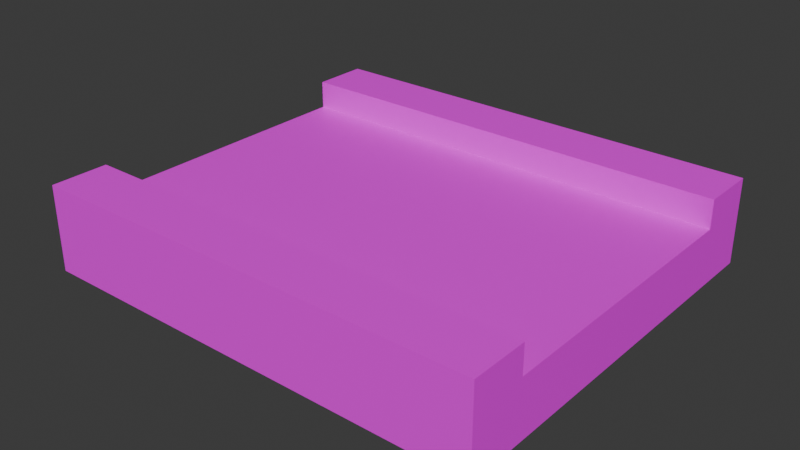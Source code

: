 # Source: belt.blend  (saved by Blender 4.3.34; exported with 4.5.12 LTS)
import bpy
from mathutils import Matrix  # noqa: F401  (used for matrix-valued properties, if any)

bpy.ops.wm.read_factory_settings(use_empty=True)
scene = bpy.context.scene
scene.name = 'Scene'

# ---- collections
col_collection = bpy.data.collections.new('Collection'); scene.collection.children.link(col_collection)

# ---- images (referenced by path relative to the original .blend; pixels are not part of the script)
import os
ASSET_DIR = os.environ.get("B2B_ASSET_DIR", "")  # directory of the original .blend (textures are referenced by path, not embedded)
HERE = os.path.dirname(os.path.abspath(__file__))  # packed textures are extracted next to this script under _unpacked/

def load_image(name, relpath, width, height, colorspace="sRGB"):
    """Load a texture the original file referenced (path relative to the .blend, or extracted next to this script)."""
    p = next((c for c in (os.path.join(HERE, relpath), os.path.join(ASSET_DIR, relpath)) if relpath and os.path.exists(c)), "")
    if p:
        img = bpy.data.images.load(p, check_existing=True)
        img.name = name
    else:  # same state as the original file: an image datablock whose file is absent (Cycles renders it pink)
        img = bpy.data.images.new(name, width, height)
        img.source = "FILE"
        img.filepath = "//" + (relpath or name)
    img.colorspace_settings.name = colorspace
    return img
img_belttexture_png = load_image('beltTexture.png', 'beltTexture.png', 1024, 1024, 'sRGB')

# ---- materials (node trees are filled in below, after node groups)
mat_material = bpy.data.materials.new('Material')
mat_material.alpha_threshold = 0.0
mat_material.roughness = 0.5
mat_material.line_color = (0.0, 0.0, 0.0, 1.0)

# ---- material node trees
mat_material.use_nodes = True; mat_material.node_tree.nodes.clear()
_N = mat_material.node_tree.nodes; _L = mat_material.node_tree.links
n0 = _N.new('ShaderNodeOutputMaterial'); n0.name = 'Material Output'; n0.location = (300, 300)
n1 = _N.new('ShaderNodeBsdfPrincipled'); n1.name = 'Principled BSDF'; n1.location = (10, 300)
n1.inputs[3].default_value = 1.45
n2 = _N.new('ShaderNodeTexImage'); n2.name = 'Image Texture'; n2.location = (-280, 280)
n2.image = img_belttexture_png
n2.interpolation = 'Closest'
_L.new(n1.outputs[0], n0.inputs[0])
_L.new(n2.outputs[0], n1.inputs[0])
n0.is_active_output = True

# ---- world
world_world = bpy.data.worlds.new('World'); scene.world = world_world
world_world.use_nodes = True; world_world.node_tree.nodes.clear()
_N = world_world.node_tree.nodes; _L = world_world.node_tree.links
n0 = _N.new('ShaderNodeOutputWorld'); n0.name = 'World Output'; n0.location = (300, 300)
n1 = _N.new('ShaderNodeBackground'); n1.name = 'Background'; n1.location = (10, 300)
n1.inputs[0].default_value = (0.05088, 0.05088, 0.05088, 1.0)
_L.new(n1.outputs[0], n0.inputs[0])
n0.is_active_output = True
world_world.color = (0.05088, 0.05088, 0.05088)
world_world.sun_shadow_jitter_overblur = 0.0

# ---- meshes
me_cube = bpy.data.meshes.new('Cube')
me_cube.from_pydata([(0.5, 0.4375, -0.3125), (0.5, 0.4375, -0.5), (0.5, -0.4375, -0.3125), (0.5, -0.4375, -0.5), (-0.5, 0.4375, -0.3125), (-0.5, 0.4375, -0.5), (-0.5, -0.4375, -0.3125), (-0.5, -0.4375, -0.5), (0.5, 0.3125, -0.3125), (0.5, -0.3125, -0.3125), (-0.5, -0.3125, -0.3125), (-0.5, 0.3125, -0.3125), (-0.5, -0.3125, -0.375), (-0.5, 0.3125, -0.375), (0.5, 0.3125, -0.375), (0.5, -0.3125, -0.375)], [], [(0, 4, 11, 8), (3, 2, 6, 7), (7, 6, 10, 12, 13, 11, 4, 5), (5, 1, 3, 7), (1, 0, 8, 14, 15, 9, 2, 3), (5, 4, 0, 1), (14, 13, 12, 15), (12, 10, 9, 15), (9, 10, 6, 2), (14, 8, 11, 13)])
_uv = me_cube.uv_layers.new(name='UVMap')
_uv.uv.foreach_set('vector', [0.75, 0.1579, 0.8125, 0.1579, 0.8125, 1.0, 0.75, 1.0, 0.0, -0.0003725, 0.0, 0.1579, 1.0, 0.1583, 1.0, 0.0, 0.8125, 1.0, 1.0, 1.0, 1.0, 0.8947, 0.9375, 0.8947, 0.9375, 0.2632, 1.0, 0.2632, 1.0, 0.1579, 0.8125, 0.1579, 0.6056, 0.04571, 0.8556, 0.04571, 0.8401, 0.1132, 0.5901, 0.1132, 0.8125, 1.0, 1.0, 1.0, 1.0, 0.8947, 0.9375, 0.8947, 0.9375, 0.2632, 1.0, 0.2632, 1.0, 0.1579, 0.8125, 0.1579, 0.0, 0.0, 0.0, 0.1579, 1.0, 0.1579, 1.0, 0.0, 0.0, 1.0, 0.0, 0.1579, 0.75, 0.1579, 0.75, 1.0, 0.75, 0.1579, 0.8125, 0.1579, 0.8125, 1.0, 0.75, 1.0, 0.75, 0.1579, 0.8125, 0.1579, 0.8125, 1.0, 0.75, 1.0, 0.75, 0.1579, 0.75, 1.0, 0.8125, 1.0, 0.8125, 0.1579])
me_cube.materials.append(mat_material)
me_cube.use_mirror_vertex_groups = False
me_cube.update()

# ---- objects
ob_cube = bpy.data.objects.new('Cube', me_cube)

# ---- transforms, parenting, visibility, modifiers, constraints
ob_cube.location = (0.0, 0.0, 0.0)
ob_cube.lock_rotations_4d = False
ob_cube.empty_display_type = 'ARROWS'
ob_cube.lineart.crease_threshold = 0.0

# ---- collection membership
col_collection.objects.link(ob_cube)

# ---- scene / render settings (as saved in the file)
scene.frame_start = 1; scene.frame_end = 250; scene.frame_set(1)
scene.render.engine = 'BLENDER_EEVEE_NEXT'
bpy.context.view_layer.update()

# ---- added for rendering (the .blend has no active camera and no usable light): camera, sun
cam_auto = bpy.data.cameras.new('AutoCamera')
cam_auto.lens = 50.0
cam_auto.sensor_width = 36.0
cam_auto.clip_end = 1000.0
ob_auto_camera = bpy.data.objects.new('AutoCamera', cam_auto)
scene.collection.objects.link(ob_auto_camera)
ob_auto_camera.location = (1.24159, -1.48991, 0.587021)
ob_auto_camera.rotation_euler = (1.09748, -7.21219e-08, 0.694738)
scene.camera = ob_auto_camera
light_auto_sun = bpy.data.lights.new('AutoSun', 'SUN')
light_auto_sun.energy = 3.0
light_auto_sun.angle = 0.0523599
ob_auto_sun = bpy.data.objects.new('AutoSun', light_auto_sun)
scene.collection.objects.link(ob_auto_sun)
ob_auto_sun.rotation_euler = (0.872665, 0.174533, 0.523599)
bpy.context.view_layer.update()
